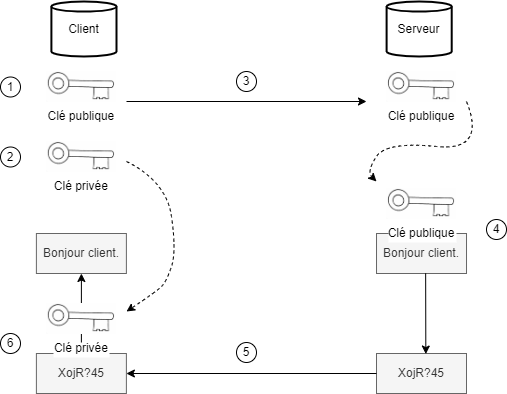

The diagram above was exported from draw.io. Its source (the exported page's mxGraphModel, read from the mxfile embedded in the PNG):
<mxGraphModel dx="1038" dy="547" grid="1" gridSize="10" guides="1" tooltips="1" connect="1" arrows="1" fold="1" page="1" pageScale="1" pageWidth="827" pageHeight="1169" math="0" shadow="0">
  <root>
    <mxCell id="0" />
    <mxCell id="1" parent="0" />
    <mxCell id="wKGPYfjvOrbd8_fd4PLS-20" value="" style="endArrow=classic;html=1;rounded=0;exitX=0.5;exitY=0;exitDx=0;exitDy=0;entryX=0.5;entryY=1;entryDx=0;entryDy=0;" parent="1" source="wKGPYfjvOrbd8_fd4PLS-15" target="wKGPYfjvOrbd8_fd4PLS-17" edge="1">
      <mxGeometry width="50" height="50" relative="1" as="geometry">
        <mxPoint x="360" y="577" as="sourcePoint" />
        <mxPoint x="410" y="527" as="targetPoint" />
      </mxGeometry>
    </mxCell>
    <mxCell id="wKGPYfjvOrbd8_fd4PLS-13" value="Bonjour client." style="rounded=0;whiteSpace=wrap;html=1;gradientDirection=north;fillColor=#f5f5f5;strokeColor=#666666;fontColor=#333333;" parent="1" vertex="1">
      <mxGeometry x="490.01" y="492" width="90" height="40" as="geometry" />
    </mxCell>
    <mxCell id="wKGPYfjvOrbd8_fd4PLS-3" value="Client" style="strokeWidth=2;html=1;shape=mxgraph.flowchart.direct_data;whiteSpace=wrap;direction=north;" parent="1" vertex="1">
      <mxGeometry x="164.9" y="260" width="65.1" height="55" as="geometry" />
    </mxCell>
    <mxCell id="wKGPYfjvOrbd8_fd4PLS-9" value="Clé publique" style="shape=image;verticalLabelPosition=bottom;labelBackgroundColor=#ffffff;verticalAlign=top;aspect=fixed;imageAspect=0;image=https://forums.futura-sciences.com/attachments/technologies/164049d1321058401-dessin-technique-cle-cle-coffre.jpg;" parent="1" vertex="1">
      <mxGeometry x="160" y="330" width="69.79" height="31" as="geometry" />
    </mxCell>
    <mxCell id="wKGPYfjvOrbd8_fd4PLS-10" value="Clé privée" style="shape=image;verticalLabelPosition=bottom;labelBackgroundColor=#ffffff;verticalAlign=top;aspect=fixed;imageAspect=0;image=https://forums.futura-sciences.com/attachments/technologies/164049d1321058401-dessin-technique-cle-cle-coffre.jpg;" parent="1" vertex="1">
      <mxGeometry x="160" y="400" width="69.79" height="31" as="geometry" />
    </mxCell>
    <mxCell id="wKGPYfjvOrbd8_fd4PLS-11" value="Clé publique" style="shape=image;verticalLabelPosition=bottom;labelBackgroundColor=#ffffff;verticalAlign=top;aspect=fixed;imageAspect=0;image=https://forums.futura-sciences.com/attachments/technologies/164049d1321058401-dessin-technique-cle-cle-coffre.jpg;" parent="1" vertex="1">
      <mxGeometry x="500.11" y="330" width="69.79" height="31" as="geometry" />
    </mxCell>
    <mxCell id="wKGPYfjvOrbd8_fd4PLS-12" value="Clé publique" style="shape=image;verticalLabelPosition=bottom;labelBackgroundColor=#ffffff;verticalAlign=top;aspect=fixed;imageAspect=0;image=https://forums.futura-sciences.com/attachments/technologies/164049d1321058401-dessin-technique-cle-cle-coffre.jpg;" parent="1" vertex="1">
      <mxGeometry x="500.12" y="447" width="69.79" height="31" as="geometry" />
    </mxCell>
    <mxCell id="wKGPYfjvOrbd8_fd4PLS-14" value="XojR?45" style="rounded=0;whiteSpace=wrap;html=1;gradientDirection=north;fillColor=#f5f5f5;strokeColor=#666666;fontColor=#333333;" parent="1" vertex="1">
      <mxGeometry x="490" y="612" width="90" height="40" as="geometry" />
    </mxCell>
    <mxCell id="wKGPYfjvOrbd8_fd4PLS-15" value="XojR?45" style="rounded=0;whiteSpace=wrap;html=1;gradientDirection=north;fillColor=#f5f5f5;strokeColor=#666666;fontColor=#333333;" parent="1" vertex="1">
      <mxGeometry x="149.89" y="612" width="90" height="40" as="geometry" />
    </mxCell>
    <mxCell id="wKGPYfjvOrbd8_fd4PLS-16" value="Clé privée" style="shape=image;verticalLabelPosition=bottom;labelBackgroundColor=#ffffff;verticalAlign=top;aspect=fixed;imageAspect=0;image=https://forums.futura-sciences.com/attachments/technologies/164049d1321058401-dessin-technique-cle-cle-coffre.jpg;" parent="1" vertex="1">
      <mxGeometry x="160.01" y="562" width="69.79" height="31" as="geometry" />
    </mxCell>
    <mxCell id="wKGPYfjvOrbd8_fd4PLS-17" value="Bonjour client." style="rounded=0;whiteSpace=wrap;html=1;gradientDirection=north;fillColor=#f5f5f5;strokeColor=#666666;fontColor=#333333;" parent="1" vertex="1">
      <mxGeometry x="149.89" y="492" width="90" height="40" as="geometry" />
    </mxCell>
    <mxCell id="wKGPYfjvOrbd8_fd4PLS-18" value="" style="endArrow=classic;html=1;rounded=0;entryX=1;entryY=0.5;entryDx=0;entryDy=0;exitX=0;exitY=0.5;exitDx=0;exitDy=0;" parent="1" source="wKGPYfjvOrbd8_fd4PLS-14" target="wKGPYfjvOrbd8_fd4PLS-15" edge="1">
      <mxGeometry width="50" height="50" relative="1" as="geometry">
        <mxPoint x="420" y="447" as="sourcePoint" />
        <mxPoint x="470" y="397" as="targetPoint" />
      </mxGeometry>
    </mxCell>
    <mxCell id="wKGPYfjvOrbd8_fd4PLS-19" value="" style="endArrow=classic;html=1;rounded=0;entryX=0.548;entryY=0.014;entryDx=0;entryDy=0;entryPerimeter=0;exitX=0.546;exitY=0.993;exitDx=0;exitDy=0;exitPerimeter=0;" parent="1" source="wKGPYfjvOrbd8_fd4PLS-13" target="wKGPYfjvOrbd8_fd4PLS-14" edge="1">
      <mxGeometry width="50" height="50" relative="1" as="geometry">
        <mxPoint x="539" y="537" as="sourcePoint" />
        <mxPoint x="470" y="497" as="targetPoint" />
      </mxGeometry>
    </mxCell>
    <mxCell id="wKGPYfjvOrbd8_fd4PLS-21" value="" style="endArrow=classic;html=1;rounded=0;" parent="1" edge="1">
      <mxGeometry width="50" height="50" relative="1" as="geometry">
        <mxPoint x="240" y="360" as="sourcePoint" />
        <mxPoint x="480" y="360" as="targetPoint" />
      </mxGeometry>
    </mxCell>
    <mxCell id="RAzhJlc0TXxgQ1CHxtdZ-1" value="1" style="ellipse;whiteSpace=wrap;html=1;" parent="1" vertex="1">
      <mxGeometry x="114" y="335.5" width="20" height="20" as="geometry" />
    </mxCell>
    <mxCell id="RAzhJlc0TXxgQ1CHxtdZ-2" value="2" style="ellipse;whiteSpace=wrap;html=1;" parent="1" vertex="1">
      <mxGeometry x="114" y="405.5" width="20" height="20" as="geometry" />
    </mxCell>
    <mxCell id="RAzhJlc0TXxgQ1CHxtdZ-4" value="3&lt;span style=&quot;color: rgba(0 , 0 , 0 , 0) ; font-family: monospace ; font-size: 0px&quot;&gt;%3CmxGraphModel%3E%3Croot%3E%3CmxCell%20id%3D%220%22%2F%3E%3CmxCell%20id%3D%221%22%20parent%3D%220%22%2F%3E%3CmxCell%20id%3D%222%22%20value%3D%221%22%20style%3D%22ellipse%3BwhiteSpace%3Dwrap%3Bhtml%3D1%3B%22%20vertex%3D%221%22%20parent%3D%221%22%3E%3CmxGeometry%20x%3D%22100%22%20y%3D%22341%22%20width%3D%2220%22%20height%3D%2220%22%20as%3D%22geometry%22%2F%3E%3C%2FmxCell%3E%3C%2Froot%3E%3C%2FmxGraphModel%3E&lt;/span&gt;" style="ellipse;whiteSpace=wrap;html=1;" parent="1" vertex="1">
      <mxGeometry x="350" y="330" width="20" height="20" as="geometry" />
    </mxCell>
    <mxCell id="RAzhJlc0TXxgQ1CHxtdZ-7" value="4" style="ellipse;whiteSpace=wrap;html=1;" parent="1" vertex="1">
      <mxGeometry x="600" y="478" width="20" height="20" as="geometry" />
    </mxCell>
    <mxCell id="RAzhJlc0TXxgQ1CHxtdZ-8" value="5" style="ellipse;whiteSpace=wrap;html=1;" parent="1" vertex="1">
      <mxGeometry x="350" y="601" width="20" height="20" as="geometry" />
    </mxCell>
    <mxCell id="RAzhJlc0TXxgQ1CHxtdZ-9" value="6" style="ellipse;whiteSpace=wrap;html=1;" parent="1" vertex="1">
      <mxGeometry x="114" y="592" width="20" height="20" as="geometry" />
    </mxCell>
    <mxCell id="RAzhJlc0TXxgQ1CHxtdZ-10" value="Serveur" style="strokeWidth=2;html=1;shape=mxgraph.flowchart.direct_data;whiteSpace=wrap;direction=north;" parent="1" vertex="1">
      <mxGeometry x="500.11" y="260" width="65.1" height="55" as="geometry" />
    </mxCell>
    <mxCell id="RAzhJlc0TXxgQ1CHxtdZ-13" value="" style="curved=1;endArrow=classic;html=1;rounded=0;dashed=1;" parent="1" edge="1">
      <mxGeometry width="50" height="50" relative="1" as="geometry">
        <mxPoint x="580" y="360" as="sourcePoint" />
        <mxPoint x="490" y="440" as="targetPoint" />
        <Array as="points">
          <mxPoint x="600" y="410" />
          <mxPoint x="500" y="400" />
          <mxPoint x="480" y="430" />
        </Array>
      </mxGeometry>
    </mxCell>
    <mxCell id="RAzhJlc0TXxgQ1CHxtdZ-14" value="" style="curved=1;endArrow=classic;html=1;rounded=0;dashed=1;" parent="1" edge="1">
      <mxGeometry width="50" height="50" relative="1" as="geometry">
        <mxPoint x="240" y="420" as="sourcePoint" />
        <mxPoint x="240" y="570" as="targetPoint" />
        <Array as="points">
          <mxPoint x="280" y="440" />
          <mxPoint x="290" y="510" />
          <mxPoint x="280" y="540" />
          <mxPoint x="270" y="550" />
        </Array>
      </mxGeometry>
    </mxCell>
  </root>
</mxGraphModel>